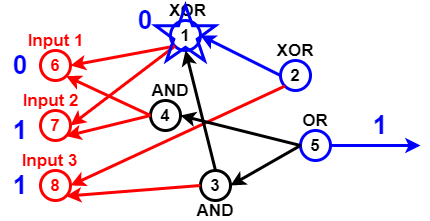

The diagram above was exported from draw.io. Its source (the exported page's mxGraphModel, read from the mxfile embedded in the PNG):
<mxGraphModel dx="782" dy="381" grid="1" gridSize="10" guides="1" tooltips="1" connect="1" arrows="1" fold="1" page="1" pageScale="1" pageWidth="827" pageHeight="1169" math="0" shadow="0">
  <root>
    <mxCell id="0" />
    <mxCell id="1" parent="0" />
    <mxCell id="Pl5NU_EOBc21qTvcVmzp-2" value="6" style="ellipse;whiteSpace=wrap;html=1;aspect=fixed;fillColor=none;strokeWidth=3;strokeColor=#FF0000;fontStyle=1;fontSize=17;fontColor=#FF0000;" vertex="1" parent="1">
      <mxGeometry x="60" y="150" width="30" height="30" as="geometry" />
    </mxCell>
    <mxCell id="Pl5NU_EOBc21qTvcVmzp-3" value="7" style="ellipse;whiteSpace=wrap;html=1;aspect=fixed;strokeColor=#FF0000;strokeWidth=3;fillColor=none;fontSize=17;fontColor=#FF0000;fontStyle=1" vertex="1" parent="1">
      <mxGeometry x="60" y="210" width="30" height="30" as="geometry" />
    </mxCell>
    <mxCell id="Pl5NU_EOBc21qTvcVmzp-4" value="8" style="ellipse;whiteSpace=wrap;html=1;aspect=fixed;strokeColor=#FF0000;strokeWidth=3;fillColor=none;fontSize=17;fontColor=#FF0000;fontStyle=1" vertex="1" parent="1">
      <mxGeometry x="60" y="270" width="30" height="30" as="geometry" />
    </mxCell>
    <mxCell id="Pl5NU_EOBc21qTvcVmzp-5" value="1" style="ellipse;whiteSpace=wrap;html=1;aspect=fixed;strokeWidth=3;fillColor=none;fontSize=17;fontColor=#000000;fontStyle=1;strokeColor=#0000FF;" vertex="1" parent="1">
      <mxGeometry x="190" y="120" width="30" height="30" as="geometry" />
    </mxCell>
    <mxCell id="Pl5NU_EOBc21qTvcVmzp-7" value="" style="endArrow=classic;html=1;fontSize=17;fontColor=#000000;strokeWidth=3;entryX=1;entryY=0.5;entryDx=0;entryDy=0;exitX=0;exitY=1;exitDx=0;exitDy=0;strokeColor=#FF0000;" edge="1" parent="1" source="Pl5NU_EOBc21qTvcVmzp-5" target="Pl5NU_EOBc21qTvcVmzp-2">
      <mxGeometry width="50" height="50" relative="1" as="geometry">
        <mxPoint x="140" y="80" as="sourcePoint" />
        <mxPoint x="270" y="290" as="targetPoint" />
      </mxGeometry>
    </mxCell>
    <mxCell id="Pl5NU_EOBc21qTvcVmzp-8" value="" style="endArrow=classic;html=1;strokeWidth=3;fontSize=17;fontColor=#000000;entryX=1;entryY=0.5;entryDx=0;entryDy=0;exitX=0;exitY=1;exitDx=0;exitDy=0;strokeColor=#FF0000;" edge="1" parent="1" source="Pl5NU_EOBc21qTvcVmzp-5" target="Pl5NU_EOBc21qTvcVmzp-3">
      <mxGeometry width="50" height="50" relative="1" as="geometry">
        <mxPoint x="130" y="110" as="sourcePoint" />
        <mxPoint x="430" y="200" as="targetPoint" />
      </mxGeometry>
    </mxCell>
    <mxCell id="Pl5NU_EOBc21qTvcVmzp-9" value="4" style="ellipse;whiteSpace=wrap;html=1;aspect=fixed;strokeColor=#000000;strokeWidth=3;fillColor=none;fontSize=17;fontColor=#000000;fontStyle=1" vertex="1" parent="1">
      <mxGeometry x="170" y="200" width="30" height="30" as="geometry" />
    </mxCell>
    <mxCell id="Pl5NU_EOBc21qTvcVmzp-10" value="" style="endArrow=classic;html=1;strokeColor=#FF0000;strokeWidth=3;fontSize=17;fontColor=#000000;entryX=1;entryY=1;entryDx=0;entryDy=0;exitX=0;exitY=0.5;exitDx=0;exitDy=0;" edge="1" parent="1" source="Pl5NU_EOBc21qTvcVmzp-9" target="Pl5NU_EOBc21qTvcVmzp-3">
      <mxGeometry width="50" height="50" relative="1" as="geometry">
        <mxPoint x="130" y="80" as="sourcePoint" />
        <mxPoint x="430" y="200" as="targetPoint" />
      </mxGeometry>
    </mxCell>
    <mxCell id="Pl5NU_EOBc21qTvcVmzp-11" value="" style="endArrow=classic;html=1;strokeColor=#FF0000;strokeWidth=3;fontSize=17;fontColor=#000000;entryX=1;entryY=1;entryDx=0;entryDy=0;exitX=0;exitY=0.5;exitDx=0;exitDy=0;" edge="1" parent="1" source="Pl5NU_EOBc21qTvcVmzp-9" target="Pl5NU_EOBc21qTvcVmzp-2">
      <mxGeometry width="50" height="50" relative="1" as="geometry">
        <mxPoint x="174" y="100" as="sourcePoint" />
        <mxPoint x="430" y="200" as="targetPoint" />
      </mxGeometry>
    </mxCell>
    <mxCell id="Pl5NU_EOBc21qTvcVmzp-12" value="3" style="ellipse;whiteSpace=wrap;html=1;aspect=fixed;strokeWidth=3;fillColor=none;fontSize=17;fontColor=#000000;fontStyle=1;" vertex="1" parent="1">
      <mxGeometry x="220" y="270" width="30" height="30" as="geometry" />
    </mxCell>
    <mxCell id="Pl5NU_EOBc21qTvcVmzp-13" value="" style="endArrow=classic;html=1;strokeWidth=3;fontSize=17;fontColor=#000000;entryX=1;entryY=1;entryDx=0;entryDy=0;exitX=0;exitY=0.5;exitDx=0;exitDy=0;strokeColor=#FF0000;" edge="1" parent="1" source="Pl5NU_EOBc21qTvcVmzp-12" target="Pl5NU_EOBc21qTvcVmzp-4">
      <mxGeometry width="50" height="50" relative="1" as="geometry">
        <mxPoint x="160" y="370" as="sourcePoint" />
        <mxPoint x="430" y="200" as="targetPoint" />
      </mxGeometry>
    </mxCell>
    <mxCell id="Pl5NU_EOBc21qTvcVmzp-14" value="2" style="ellipse;whiteSpace=wrap;html=1;aspect=fixed;strokeWidth=3;fillColor=none;fontSize=17;fontColor=#000000;fontStyle=1;strokeColor=#0000FF;" vertex="1" parent="1">
      <mxGeometry x="300" y="160" width="30" height="30" as="geometry" />
    </mxCell>
    <mxCell id="Pl5NU_EOBc21qTvcVmzp-15" value="" style="endArrow=classic;html=1;strokeColor=#FF0000;strokeWidth=3;fontSize=17;fontColor=#000000;entryX=1;entryY=0.5;entryDx=0;entryDy=0;exitX=0;exitY=1;exitDx=0;exitDy=0;" edge="1" parent="1" source="Pl5NU_EOBc21qTvcVmzp-14" target="Pl5NU_EOBc21qTvcVmzp-4">
      <mxGeometry width="50" height="50" relative="1" as="geometry">
        <mxPoint x="140" y="350" as="sourcePoint" />
        <mxPoint x="430" y="200" as="targetPoint" />
      </mxGeometry>
    </mxCell>
    <mxCell id="Pl5NU_EOBc21qTvcVmzp-16" value="5" style="ellipse;whiteSpace=wrap;html=1;aspect=fixed;strokeWidth=3;fillColor=none;fontSize=17;fontColor=#000000;fontStyle=1;strokeColor=#0000FF;" vertex="1" parent="1">
      <mxGeometry x="320" y="230" width="30" height="30" as="geometry" />
    </mxCell>
    <mxCell id="Pl5NU_EOBc21qTvcVmzp-17" value="" style="endArrow=classic;html=1;strokeWidth=3;fontSize=17;fontColor=#000000;entryX=1;entryY=0.5;entryDx=0;entryDy=0;exitX=0;exitY=0.5;exitDx=0;exitDy=0;" edge="1" parent="1" source="Pl5NU_EOBc21qTvcVmzp-16" target="Pl5NU_EOBc21qTvcVmzp-9">
      <mxGeometry width="50" height="50" relative="1" as="geometry">
        <mxPoint x="370" y="340" as="sourcePoint" />
        <mxPoint x="430" y="200" as="targetPoint" />
      </mxGeometry>
    </mxCell>
    <mxCell id="Pl5NU_EOBc21qTvcVmzp-18" value="" style="endArrow=classic;html=1;strokeWidth=3;fontSize=17;fontColor=#000000;entryX=1;entryY=0.5;entryDx=0;entryDy=0;exitX=0;exitY=0.5;exitDx=0;exitDy=0;" edge="1" parent="1" source="Pl5NU_EOBc21qTvcVmzp-16" target="Pl5NU_EOBc21qTvcVmzp-12">
      <mxGeometry width="50" height="50" relative="1" as="geometry">
        <mxPoint x="390" y="330" as="sourcePoint" />
        <mxPoint x="430" y="200" as="targetPoint" />
      </mxGeometry>
    </mxCell>
    <mxCell id="Pl5NU_EOBc21qTvcVmzp-19" value="" style="endArrow=classic;html=1;strokeWidth=3;fontSize=17;fontColor=#000000;entryX=0.5;entryY=1;entryDx=0;entryDy=0;exitX=0.5;exitY=0;exitDx=0;exitDy=0;" edge="1" parent="1" source="Pl5NU_EOBc21qTvcVmzp-12" target="Pl5NU_EOBc21qTvcVmzp-5">
      <mxGeometry width="50" height="50" relative="1" as="geometry">
        <mxPoint x="300" y="120" as="sourcePoint" />
        <mxPoint x="430" y="200" as="targetPoint" />
      </mxGeometry>
    </mxCell>
    <mxCell id="Pl5NU_EOBc21qTvcVmzp-20" value="" style="endArrow=classic;html=1;strokeWidth=3;fontSize=17;entryX=1;entryY=0.5;entryDx=0;entryDy=0;exitX=0;exitY=0.5;exitDx=0;exitDy=0;strokeColor=#0000FF;" edge="1" parent="1" source="Pl5NU_EOBc21qTvcVmzp-14" target="Pl5NU_EOBc21qTvcVmzp-5">
      <mxGeometry width="50" height="50" relative="1" as="geometry">
        <mxPoint x="320" y="80" as="sourcePoint" />
        <mxPoint x="430" y="200" as="targetPoint" />
      </mxGeometry>
    </mxCell>
    <mxCell id="Pl5NU_EOBc21qTvcVmzp-21" value="XOR" style="text;html=1;strokeColor=none;fillColor=none;align=center;verticalAlign=middle;whiteSpace=wrap;rounded=0;fontSize=17;fontColor=#000000;fontStyle=1" vertex="1" parent="1">
      <mxGeometry x="185" y="100" width="45" height="20" as="geometry" />
    </mxCell>
    <mxCell id="Pl5NU_EOBc21qTvcVmzp-22" value="XOR" style="text;html=1;strokeColor=none;fillColor=none;align=center;verticalAlign=middle;whiteSpace=wrap;rounded=0;fontSize=17;fontColor=#000000;fontStyle=1" vertex="1" parent="1">
      <mxGeometry x="295" y="140" width="40" height="20" as="geometry" />
    </mxCell>
    <mxCell id="Pl5NU_EOBc21qTvcVmzp-23" value="OR" style="text;html=1;strokeColor=none;fillColor=none;align=center;verticalAlign=middle;whiteSpace=wrap;rounded=0;fontSize=17;fontColor=#000000;fontStyle=1" vertex="1" parent="1">
      <mxGeometry x="315" y="210" width="40" height="20" as="geometry" />
    </mxCell>
    <mxCell id="Pl5NU_EOBc21qTvcVmzp-24" value="AND" style="text;html=1;strokeColor=none;fillColor=none;align=center;verticalAlign=middle;whiteSpace=wrap;rounded=0;fontSize=17;fontColor=#000000;fontStyle=1" vertex="1" parent="1">
      <mxGeometry x="215" y="300" width="40" height="20" as="geometry" />
    </mxCell>
    <mxCell id="Pl5NU_EOBc21qTvcVmzp-25" value="AND" style="text;html=1;strokeColor=none;fillColor=none;align=center;verticalAlign=middle;whiteSpace=wrap;rounded=0;fontSize=17;fontColor=#000000;fontStyle=1" vertex="1" parent="1">
      <mxGeometry x="170" y="180" width="40" height="20" as="geometry" />
    </mxCell>
    <mxCell id="Pl5NU_EOBc21qTvcVmzp-26" value="Input 1" style="text;html=1;strokeColor=none;fillColor=none;align=center;verticalAlign=middle;whiteSpace=wrap;rounded=0;fontSize=17;fontStyle=1;fontColor=#FF0000;" vertex="1" parent="1">
      <mxGeometry x="37.5" y="130" width="75" height="20" as="geometry" />
    </mxCell>
    <mxCell id="Pl5NU_EOBc21qTvcVmzp-27" value="Input 2" style="text;html=1;strokeColor=none;fillColor=none;align=center;verticalAlign=middle;whiteSpace=wrap;rounded=0;fontSize=17;fontColor=#FF0000;fontStyle=1" vertex="1" parent="1">
      <mxGeometry x="37.5" y="190" width="65" height="20" as="geometry" />
    </mxCell>
    <mxCell id="Pl5NU_EOBc21qTvcVmzp-28" value="Input 3" style="text;html=1;strokeColor=none;fillColor=none;align=center;verticalAlign=middle;whiteSpace=wrap;rounded=0;fontSize=17;fontColor=#FF0000;fontStyle=1" vertex="1" parent="1">
      <mxGeometry x="37.5" y="250" width="62.5" height="20" as="geometry" />
    </mxCell>
    <mxCell id="Pl5NU_EOBc21qTvcVmzp-32" value="0" style="text;html=1;strokeColor=none;fillColor=none;align=center;verticalAlign=middle;whiteSpace=wrap;rounded=0;fontSize=26;fontStyle=1;fontColor=#0000FF;" vertex="1" parent="1">
      <mxGeometry x="20" y="155" width="40" height="20" as="geometry" />
    </mxCell>
    <mxCell id="Pl5NU_EOBc21qTvcVmzp-33" value="1" style="text;html=1;strokeColor=none;fillColor=none;align=center;verticalAlign=middle;whiteSpace=wrap;rounded=0;fontSize=26;fontStyle=1;fontColor=#0000FF;" vertex="1" parent="1">
      <mxGeometry x="20" y="220" width="40" height="20" as="geometry" />
    </mxCell>
    <mxCell id="Pl5NU_EOBc21qTvcVmzp-35" value="1" style="text;html=1;strokeColor=none;fillColor=none;align=center;verticalAlign=middle;whiteSpace=wrap;rounded=0;fontSize=26;fontStyle=1;fontColor=#0000FF;" vertex="1" parent="1">
      <mxGeometry x="20" y="275" width="40" height="20" as="geometry" />
    </mxCell>
    <mxCell id="Pl5NU_EOBc21qTvcVmzp-38" value="1" style="text;html=1;strokeColor=none;fillColor=none;align=center;verticalAlign=middle;whiteSpace=wrap;rounded=0;fontSize=26;fontColor=#0000FF;fontStyle=1" vertex="1" parent="1">
      <mxGeometry x="380" y="212.5" width="40" height="25" as="geometry" />
    </mxCell>
    <mxCell id="Pl5NU_EOBc21qTvcVmzp-42" value="" style="endArrow=classic;html=1;strokeWidth=3;fontSize=26;fontColor=#0000FF;strokeColor=#0000FF;exitX=1;exitY=0.5;exitDx=0;exitDy=0;" edge="1" parent="1" source="Pl5NU_EOBc21qTvcVmzp-16">
      <mxGeometry width="50" height="50" relative="1" as="geometry">
        <mxPoint x="380" y="250" as="sourcePoint" />
        <mxPoint x="440" y="245" as="targetPoint" />
      </mxGeometry>
    </mxCell>
    <mxCell id="Pl5NU_EOBc21qTvcVmzp-43" value="" style="verticalLabelPosition=bottom;verticalAlign=top;html=1;shape=mxgraph.basic.star;strokeWidth=3;fillColor=none;gradientColor=none;fontSize=26;fontColor=#0000FF;strokeColor=#0000FF;" vertex="1" parent="1">
      <mxGeometry x="175" y="105" width="60" height="55" as="geometry" />
    </mxCell>
    <mxCell id="Pl5NU_EOBc21qTvcVmzp-44" value="0" style="text;html=1;strokeColor=none;fillColor=none;align=center;verticalAlign=middle;whiteSpace=wrap;rounded=0;fontSize=26;fontColor=#0000FF;fontStyle=1" vertex="1" parent="1">
      <mxGeometry x="145" y="110" width="40" height="20" as="geometry" />
    </mxCell>
  </root>
</mxGraphModel>